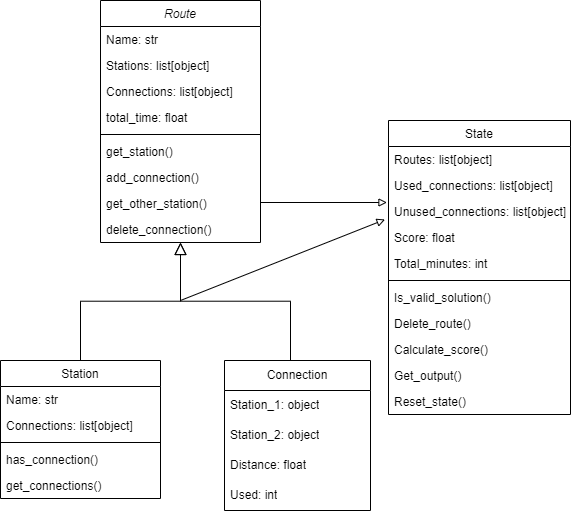

The diagram above was exported from draw.io. Its source (the exported page's mxGraphModel, read from the mxfile embedded in the PNG):
<mxGraphModel dx="1235" dy="624" grid="1" gridSize="10" guides="1" tooltips="1" connect="1" arrows="1" fold="1" page="1" pageScale="1" pageWidth="827" pageHeight="1169" math="0" shadow="0">
  <root>
    <mxCell id="WIyWlLk6GJQsqaUBKTNV-0" />
    <mxCell id="WIyWlLk6GJQsqaUBKTNV-1" parent="WIyWlLk6GJQsqaUBKTNV-0" />
    <mxCell id="zkfFHV4jXpPFQw0GAbJ--0" value="Route" style="swimlane;fontStyle=2;align=center;verticalAlign=top;childLayout=stackLayout;horizontal=1;startSize=26;horizontalStack=0;resizeParent=1;resizeLast=0;collapsible=1;marginBottom=0;rounded=0;shadow=0;strokeWidth=1;" parent="WIyWlLk6GJQsqaUBKTNV-1" vertex="1">
      <mxGeometry x="220" width="160" height="242" as="geometry">
        <mxRectangle x="230" y="140" width="160" height="26" as="alternateBounds" />
      </mxGeometry>
    </mxCell>
    <mxCell id="zkfFHV4jXpPFQw0GAbJ--2" value="Name: str" style="text;align=left;verticalAlign=top;spacingLeft=4;spacingRight=4;overflow=hidden;rotatable=0;points=[[0,0.5],[1,0.5]];portConstraint=eastwest;rounded=0;shadow=0;html=0;" parent="zkfFHV4jXpPFQw0GAbJ--0" vertex="1">
      <mxGeometry y="26" width="160" height="26" as="geometry" />
    </mxCell>
    <mxCell id="L7MVgZIOvNgDp1IWY5Qm-19" value="Stations: list[object]" style="text;align=left;verticalAlign=top;spacingLeft=4;spacingRight=4;overflow=hidden;rotatable=0;points=[[0,0.5],[1,0.5]];portConstraint=eastwest;rounded=0;shadow=0;html=0;" vertex="1" parent="zkfFHV4jXpPFQw0GAbJ--0">
      <mxGeometry y="52" width="160" height="26" as="geometry" />
    </mxCell>
    <mxCell id="L7MVgZIOvNgDp1IWY5Qm-20" value="Connections: list[object]" style="text;align=left;verticalAlign=top;spacingLeft=4;spacingRight=4;overflow=hidden;rotatable=0;points=[[0,0.5],[1,0.5]];portConstraint=eastwest;rounded=0;shadow=0;html=0;" vertex="1" parent="zkfFHV4jXpPFQw0GAbJ--0">
      <mxGeometry y="78" width="160" height="26" as="geometry" />
    </mxCell>
    <mxCell id="zkfFHV4jXpPFQw0GAbJ--3" value="total_time: float" style="text;align=left;verticalAlign=top;spacingLeft=4;spacingRight=4;overflow=hidden;rotatable=0;points=[[0,0.5],[1,0.5]];portConstraint=eastwest;rounded=0;shadow=0;html=0;" parent="zkfFHV4jXpPFQw0GAbJ--0" vertex="1">
      <mxGeometry y="104" width="160" height="26" as="geometry" />
    </mxCell>
    <mxCell id="zkfFHV4jXpPFQw0GAbJ--4" value="" style="line;html=1;strokeWidth=1;align=left;verticalAlign=middle;spacingTop=-1;spacingLeft=3;spacingRight=3;rotatable=0;labelPosition=right;points=[];portConstraint=eastwest;" parent="zkfFHV4jXpPFQw0GAbJ--0" vertex="1">
      <mxGeometry y="130" width="160" height="8" as="geometry" />
    </mxCell>
    <mxCell id="zkfFHV4jXpPFQw0GAbJ--5" value="get_station()" style="text;align=left;verticalAlign=top;spacingLeft=4;spacingRight=4;overflow=hidden;rotatable=0;points=[[0,0.5],[1,0.5]];portConstraint=eastwest;" parent="zkfFHV4jXpPFQw0GAbJ--0" vertex="1">
      <mxGeometry y="138" width="160" height="26" as="geometry" />
    </mxCell>
    <mxCell id="L7MVgZIOvNgDp1IWY5Qm-21" value="add_connection()" style="text;align=left;verticalAlign=top;spacingLeft=4;spacingRight=4;overflow=hidden;rotatable=0;points=[[0,0.5],[1,0.5]];portConstraint=eastwest;" vertex="1" parent="zkfFHV4jXpPFQw0GAbJ--0">
      <mxGeometry y="164" width="160" height="26" as="geometry" />
    </mxCell>
    <mxCell id="L7MVgZIOvNgDp1IWY5Qm-22" value="get_other_station()" style="text;align=left;verticalAlign=top;spacingLeft=4;spacingRight=4;overflow=hidden;rotatable=0;points=[[0,0.5],[1,0.5]];portConstraint=eastwest;" vertex="1" parent="zkfFHV4jXpPFQw0GAbJ--0">
      <mxGeometry y="190" width="160" height="26" as="geometry" />
    </mxCell>
    <mxCell id="L7MVgZIOvNgDp1IWY5Qm-23" value="delete_connection()" style="text;align=left;verticalAlign=top;spacingLeft=4;spacingRight=4;overflow=hidden;rotatable=0;points=[[0,0.5],[1,0.5]];portConstraint=eastwest;" vertex="1" parent="zkfFHV4jXpPFQw0GAbJ--0">
      <mxGeometry y="216" width="160" height="26" as="geometry" />
    </mxCell>
    <mxCell id="zkfFHV4jXpPFQw0GAbJ--6" value="Station" style="swimlane;fontStyle=0;align=center;verticalAlign=top;childLayout=stackLayout;horizontal=1;startSize=26;horizontalStack=0;resizeParent=1;resizeLast=0;collapsible=1;marginBottom=0;rounded=0;shadow=0;strokeWidth=1;" parent="WIyWlLk6GJQsqaUBKTNV-1" vertex="1">
      <mxGeometry x="120" y="360" width="160" height="138" as="geometry">
        <mxRectangle x="130" y="380" width="160" height="26" as="alternateBounds" />
      </mxGeometry>
    </mxCell>
    <mxCell id="zkfFHV4jXpPFQw0GAbJ--7" value="Name: str" style="text;align=left;verticalAlign=top;spacingLeft=4;spacingRight=4;overflow=hidden;rotatable=0;points=[[0,0.5],[1,0.5]];portConstraint=eastwest;" parent="zkfFHV4jXpPFQw0GAbJ--6" vertex="1">
      <mxGeometry y="26" width="160" height="26" as="geometry" />
    </mxCell>
    <mxCell id="zkfFHV4jXpPFQw0GAbJ--8" value="Connections: list[object]" style="text;align=left;verticalAlign=top;spacingLeft=4;spacingRight=4;overflow=hidden;rotatable=0;points=[[0,0.5],[1,0.5]];portConstraint=eastwest;rounded=0;shadow=0;html=0;" parent="zkfFHV4jXpPFQw0GAbJ--6" vertex="1">
      <mxGeometry y="52" width="160" height="26" as="geometry" />
    </mxCell>
    <mxCell id="zkfFHV4jXpPFQw0GAbJ--9" value="" style="line;html=1;strokeWidth=1;align=left;verticalAlign=middle;spacingTop=-1;spacingLeft=3;spacingRight=3;rotatable=0;labelPosition=right;points=[];portConstraint=eastwest;" parent="zkfFHV4jXpPFQw0GAbJ--6" vertex="1">
      <mxGeometry y="78" width="160" height="8" as="geometry" />
    </mxCell>
    <mxCell id="zkfFHV4jXpPFQw0GAbJ--11" value="has_connection()" style="text;align=left;verticalAlign=top;spacingLeft=4;spacingRight=4;overflow=hidden;rotatable=0;points=[[0,0.5],[1,0.5]];portConstraint=eastwest;" parent="zkfFHV4jXpPFQw0GAbJ--6" vertex="1">
      <mxGeometry y="86" width="160" height="26" as="geometry" />
    </mxCell>
    <mxCell id="L7MVgZIOvNgDp1IWY5Qm-18" value="get_connections()" style="text;align=left;verticalAlign=top;spacingLeft=4;spacingRight=4;overflow=hidden;rotatable=0;points=[[0,0.5],[1,0.5]];portConstraint=eastwest;" vertex="1" parent="zkfFHV4jXpPFQw0GAbJ--6">
      <mxGeometry y="112" width="160" height="26" as="geometry" />
    </mxCell>
    <mxCell id="zkfFHV4jXpPFQw0GAbJ--12" value="" style="endArrow=block;endSize=10;endFill=0;shadow=0;strokeWidth=1;rounded=0;edgeStyle=elbowEdgeStyle;elbow=vertical;" parent="WIyWlLk6GJQsqaUBKTNV-1" source="zkfFHV4jXpPFQw0GAbJ--6" target="zkfFHV4jXpPFQw0GAbJ--0" edge="1">
      <mxGeometry width="160" relative="1" as="geometry">
        <mxPoint x="200" y="203" as="sourcePoint" />
        <mxPoint x="200" y="203" as="targetPoint" />
      </mxGeometry>
    </mxCell>
    <mxCell id="zkfFHV4jXpPFQw0GAbJ--16" value="" style="endArrow=block;endSize=10;endFill=0;shadow=0;strokeWidth=1;rounded=0;edgeStyle=elbowEdgeStyle;elbow=vertical;" parent="WIyWlLk6GJQsqaUBKTNV-1" target="zkfFHV4jXpPFQw0GAbJ--0" edge="1">
      <mxGeometry width="160" relative="1" as="geometry">
        <mxPoint x="410" y="360" as="sourcePoint" />
        <mxPoint x="310" y="271" as="targetPoint" />
      </mxGeometry>
    </mxCell>
    <mxCell id="zkfFHV4jXpPFQw0GAbJ--17" value="State" style="swimlane;fontStyle=0;align=center;verticalAlign=top;childLayout=stackLayout;horizontal=1;startSize=26;horizontalStack=0;resizeParent=1;resizeLast=0;collapsible=1;marginBottom=0;rounded=0;shadow=0;strokeWidth=1;" parent="WIyWlLk6GJQsqaUBKTNV-1" vertex="1">
      <mxGeometry x="508" y="120" width="182" height="294" as="geometry">
        <mxRectangle x="550" y="140" width="160" height="26" as="alternateBounds" />
      </mxGeometry>
    </mxCell>
    <mxCell id="zkfFHV4jXpPFQw0GAbJ--18" value="Routes: list[object]" style="text;align=left;verticalAlign=top;spacingLeft=4;spacingRight=4;overflow=hidden;rotatable=0;points=[[0,0.5],[1,0.5]];portConstraint=eastwest;" parent="zkfFHV4jXpPFQw0GAbJ--17" vertex="1">
      <mxGeometry y="26" width="182" height="26" as="geometry" />
    </mxCell>
    <mxCell id="zkfFHV4jXpPFQw0GAbJ--19" value="Used_connections: list[object]" style="text;align=left;verticalAlign=top;spacingLeft=4;spacingRight=4;overflow=hidden;rotatable=0;points=[[0,0.5],[1,0.5]];portConstraint=eastwest;rounded=0;shadow=0;html=0;" parent="zkfFHV4jXpPFQw0GAbJ--17" vertex="1">
      <mxGeometry y="52" width="182" height="26" as="geometry" />
    </mxCell>
    <mxCell id="zkfFHV4jXpPFQw0GAbJ--20" value="Unused_connections: list[object]" style="text;align=left;verticalAlign=top;spacingLeft=4;spacingRight=4;overflow=hidden;rotatable=0;points=[[0,0.5],[1,0.5]];portConstraint=eastwest;rounded=0;shadow=0;html=0;" parent="zkfFHV4jXpPFQw0GAbJ--17" vertex="1">
      <mxGeometry y="78" width="182" height="26" as="geometry" />
    </mxCell>
    <mxCell id="zkfFHV4jXpPFQw0GAbJ--21" value="Score: float" style="text;align=left;verticalAlign=top;spacingLeft=4;spacingRight=4;overflow=hidden;rotatable=0;points=[[0,0.5],[1,0.5]];portConstraint=eastwest;rounded=0;shadow=0;html=0;" parent="zkfFHV4jXpPFQw0GAbJ--17" vertex="1">
      <mxGeometry y="104" width="182" height="26" as="geometry" />
    </mxCell>
    <mxCell id="zkfFHV4jXpPFQw0GAbJ--22" value="Total_minutes: int" style="text;align=left;verticalAlign=top;spacingLeft=4;spacingRight=4;overflow=hidden;rotatable=0;points=[[0,0.5],[1,0.5]];portConstraint=eastwest;rounded=0;shadow=0;html=0;" parent="zkfFHV4jXpPFQw0GAbJ--17" vertex="1">
      <mxGeometry y="130" width="182" height="26" as="geometry" />
    </mxCell>
    <mxCell id="zkfFHV4jXpPFQw0GAbJ--23" value="" style="line;html=1;strokeWidth=1;align=left;verticalAlign=middle;spacingTop=-1;spacingLeft=3;spacingRight=3;rotatable=0;labelPosition=right;points=[];portConstraint=eastwest;" parent="zkfFHV4jXpPFQw0GAbJ--17" vertex="1">
      <mxGeometry y="156" width="182" height="8" as="geometry" />
    </mxCell>
    <mxCell id="zkfFHV4jXpPFQw0GAbJ--24" value="Is_valid_solution()" style="text;align=left;verticalAlign=top;spacingLeft=4;spacingRight=4;overflow=hidden;rotatable=0;points=[[0,0.5],[1,0.5]];portConstraint=eastwest;" parent="zkfFHV4jXpPFQw0GAbJ--17" vertex="1">
      <mxGeometry y="164" width="182" height="26" as="geometry" />
    </mxCell>
    <mxCell id="zkfFHV4jXpPFQw0GAbJ--25" value="Delete_route()" style="text;align=left;verticalAlign=top;spacingLeft=4;spacingRight=4;overflow=hidden;rotatable=0;points=[[0,0.5],[1,0.5]];portConstraint=eastwest;" parent="zkfFHV4jXpPFQw0GAbJ--17" vertex="1">
      <mxGeometry y="190" width="182" height="26" as="geometry" />
    </mxCell>
    <mxCell id="L7MVgZIOvNgDp1IWY5Qm-24" value="Calculate_score()" style="text;align=left;verticalAlign=top;spacingLeft=4;spacingRight=4;overflow=hidden;rotatable=0;points=[[0,0.5],[1,0.5]];portConstraint=eastwest;" vertex="1" parent="zkfFHV4jXpPFQw0GAbJ--17">
      <mxGeometry y="216" width="182" height="26" as="geometry" />
    </mxCell>
    <mxCell id="L7MVgZIOvNgDp1IWY5Qm-25" value="Get_output()" style="text;align=left;verticalAlign=top;spacingLeft=4;spacingRight=4;overflow=hidden;rotatable=0;points=[[0,0.5],[1,0.5]];portConstraint=eastwest;" vertex="1" parent="zkfFHV4jXpPFQw0GAbJ--17">
      <mxGeometry y="242" width="182" height="26" as="geometry" />
    </mxCell>
    <mxCell id="L7MVgZIOvNgDp1IWY5Qm-26" value="Reset_state()" style="text;align=left;verticalAlign=top;spacingLeft=4;spacingRight=4;overflow=hidden;rotatable=0;points=[[0,0.5],[1,0.5]];portConstraint=eastwest;" vertex="1" parent="zkfFHV4jXpPFQw0GAbJ--17">
      <mxGeometry y="268" width="182" height="26" as="geometry" />
    </mxCell>
    <mxCell id="L7MVgZIOvNgDp1IWY5Qm-1" value="" style="endArrow=block;html=1;rounded=0;exitX=1.022;exitY=0.154;exitDx=0;exitDy=0;exitPerimeter=0;endFill=0;" edge="1" parent="WIyWlLk6GJQsqaUBKTNV-1">
      <mxGeometry width="50" height="50" relative="1" as="geometry">
        <mxPoint x="380" y="202.00400000000002" as="sourcePoint" />
        <mxPoint x="506.48" y="202" as="targetPoint" />
      </mxGeometry>
    </mxCell>
    <mxCell id="L7MVgZIOvNgDp1IWY5Qm-2" value="Connection" style="swimlane;fontStyle=0;childLayout=stackLayout;horizontal=1;startSize=30;horizontalStack=0;resizeParent=1;resizeParentMax=0;resizeLast=0;collapsible=1;marginBottom=0;whiteSpace=wrap;html=1;" vertex="1" parent="WIyWlLk6GJQsqaUBKTNV-1">
      <mxGeometry x="344" y="360" width="146" height="150" as="geometry">
        <mxRectangle x="344" y="360" width="100" height="30" as="alternateBounds" />
      </mxGeometry>
    </mxCell>
    <mxCell id="L7MVgZIOvNgDp1IWY5Qm-3" value="Station_1: object" style="text;strokeColor=none;fillColor=none;align=left;verticalAlign=middle;spacingLeft=4;spacingRight=4;overflow=hidden;points=[[0,0.5],[1,0.5]];portConstraint=eastwest;rotatable=0;whiteSpace=wrap;html=1;" vertex="1" parent="L7MVgZIOvNgDp1IWY5Qm-2">
      <mxGeometry y="30" width="146" height="30" as="geometry" />
    </mxCell>
    <mxCell id="L7MVgZIOvNgDp1IWY5Qm-4" value="Station_2: object" style="text;strokeColor=none;fillColor=none;align=left;verticalAlign=middle;spacingLeft=4;spacingRight=4;overflow=hidden;points=[[0,0.5],[1,0.5]];portConstraint=eastwest;rotatable=0;whiteSpace=wrap;html=1;" vertex="1" parent="L7MVgZIOvNgDp1IWY5Qm-2">
      <mxGeometry y="60" width="146" height="30" as="geometry" />
    </mxCell>
    <mxCell id="L7MVgZIOvNgDp1IWY5Qm-13" value="Distance: float" style="text;strokeColor=none;fillColor=none;align=left;verticalAlign=middle;spacingLeft=4;spacingRight=4;overflow=hidden;points=[[0,0.5],[1,0.5]];portConstraint=eastwest;rotatable=0;whiteSpace=wrap;html=1;" vertex="1" parent="L7MVgZIOvNgDp1IWY5Qm-2">
      <mxGeometry y="90" width="146" height="30" as="geometry" />
    </mxCell>
    <mxCell id="L7MVgZIOvNgDp1IWY5Qm-14" value="Used: int" style="text;strokeColor=none;fillColor=none;align=left;verticalAlign=middle;spacingLeft=4;spacingRight=4;overflow=hidden;points=[[0,0.5],[1,0.5]];portConstraint=eastwest;rotatable=0;whiteSpace=wrap;html=1;" vertex="1" parent="L7MVgZIOvNgDp1IWY5Qm-2">
      <mxGeometry y="120" width="146" height="30" as="geometry" />
    </mxCell>
    <mxCell id="L7MVgZIOvNgDp1IWY5Qm-27" value="" style="endArrow=block;html=1;rounded=0;entryX=-0.019;entryY=-0.192;entryDx=0;entryDy=0;entryPerimeter=0;endFill=0;" edge="1" parent="WIyWlLk6GJQsqaUBKTNV-1" target="zkfFHV4jXpPFQw0GAbJ--21">
      <mxGeometry width="50" height="50" relative="1" as="geometry">
        <mxPoint x="300" y="300" as="sourcePoint" />
        <mxPoint x="490" y="230" as="targetPoint" />
      </mxGeometry>
    </mxCell>
  </root>
</mxGraphModel>